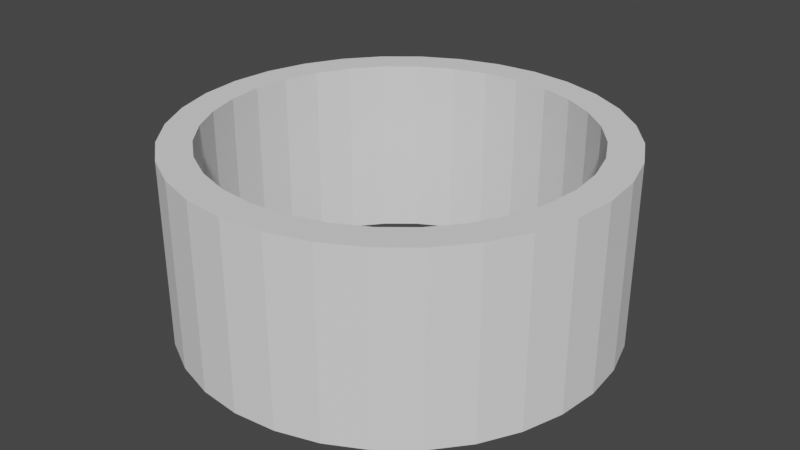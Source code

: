 # Source: CicleCollider.blend  (saved by Blender 2.80.75; exported with 4.5.12 LTS)
import bpy
from mathutils import Matrix  # noqa: F401  (used for matrix-valued properties, if any)

bpy.ops.wm.read_factory_settings(use_empty=True)
scene = bpy.context.scene
scene.name = 'Scene'

# ---- collections
col_collection = bpy.data.collections.new('Collection'); scene.collection.children.link(col_collection)

# ---- world
world_world = bpy.data.worlds.new('World'); scene.world = world_world
world_world.use_nodes = True; world_world.node_tree.nodes.clear()
_N = world_world.node_tree.nodes; _L = world_world.node_tree.links
n0 = _N.new('ShaderNodeOutputWorld'); n0.name = 'World Output'; n0.location = (300, 300)
n1 = _N.new('ShaderNodeBackground'); n1.name = 'Background'; n1.location = (10, 300)
n1.inputs[0].default_value = (0.05088, 0.05088, 0.05088, 1.0)
_L.new(n1.outputs[0], n0.inputs[0])
n0.is_active_output = True
world_world.color = (0.05088, 0.05088, 0.05088)
world_world.use_sun_shadow = False
world_world.sun_shadow_jitter_overblur = 0.0

# ---- meshes
me_circle = bpy.data.meshes.new('Circle')
me_circle.from_pydata([(-0.1951, 0.9808, 0.0), (0.0, 1.0, 0.0), (-0.2294, 1.153, 0.0), (2.088e-08, 1.176, 0.0), (-0.1951, 0.9808, -1.0), (0.0, 1.0, -1.0), (-0.2294, 1.153, -1.0), (2.088e-08, 1.176, -1.0)], [], [(0, 1, 3, 2), (4, 6, 7, 5), (2, 6, 4, 0), (3, 7, 6, 2), (1, 5, 7, 3), (0, 1, 5, 4)])
_uv = me_circle.uv_layers.new(name='UVMap')
_uv.uv.foreach_set('vector', [0.0, 0.0, 0.0, 0.0, 0.0, 0.0, 0.0, 0.0, 0.0, 0.0, 0.0, 0.0, 0.0, 0.0, 0.0, 0.0, 0.0, 0.0, 0.0, 0.0, 0.0, 0.0, 0.0, 0.0, 0.0, 0.0, 0.0, 0.0, 0.0, 0.0, 0.0, 0.0, 0.0, 0.0, 0.0, 0.0, 0.0, 0.0, 0.0, 0.0, 0.0, 0.0, 0.0, 0.0, 0.0, 0.0, 0.0, 0.0])
me_circle.use_remesh_preserve_volume = False
me_circle.use_remesh_preserve_attributes = False
me_circle.use_mirror_vertex_groups = False
me_circle.update()
me_circle_001 = bpy.data.meshes.new('Circle.001')
me_circle_001.from_pydata([(0.0, 1.0, 0.0), (0.1951, 0.9808, 0.0), (2.088e-08, 1.176, 0.0), (0.2294, 1.153, 0.0), (0.0, 1.0, -1.0), (0.1951, 0.9808, -1.0), (2.088e-08, 1.176, -1.0), (0.2294, 1.153, -1.0)], [], [(0, 1, 3, 2), (4, 6, 7, 5), (2, 6, 4, 0), (0, 1, 5, 4), (1, 5, 7, 3), (3, 7, 6, 2)])
_uv = me_circle_001.uv_layers.new(name='UVMap')
_uv.uv.foreach_set('vector', [0.0, 0.0, 0.0, 0.0, 0.0, 0.0, 0.0, 0.0, 0.0, 0.0, 0.0, 0.0, 0.0, 0.0, 0.0, 0.0, 0.0, 0.0, 0.0, 0.0, 0.0, 0.0, 0.0, 0.0, 0.0, 0.0, 0.0, 0.0, 0.0, 0.0, 0.0, 0.0, 0.0, 0.0, 0.0, 0.0, 0.0, 0.0, 0.0, 0.0, 0.0, 0.0, 0.0, 0.0, 0.0, 0.0, 0.0, 0.0])
me_circle_001.use_remesh_preserve_volume = False
me_circle_001.use_remesh_preserve_attributes = False
me_circle_001.use_mirror_vertex_groups = False
me_circle_001.update()
me_circle_002 = bpy.data.meshes.new('Circle.002')
me_circle_002.from_pydata([(-0.1951, 0.9808, 0.0), (-0.2294, 1.153, 0.0), (-0.3827, 0.9239, 0.0), (-0.45, 1.086, 0.0), (-0.1951, 0.9808, -1.0), (-0.2294, 1.153, -1.0), (-0.3827, 0.9239, -1.0), (-0.45, 1.086, -1.0)], [], [(2, 0, 1, 3), (6, 7, 5, 4), (3, 7, 6, 2), (2, 0, 4, 6), (0, 4, 5, 1), (1, 5, 7, 3)])
_uv = me_circle_002.uv_layers.new(name='UVMap')
_uv.uv.foreach_set('vector', [0.0, 0.0, 0.0, 0.0, 0.0, 0.0, 0.0, 0.0, 0.0, 0.0, 0.0, 0.0, 0.0, 0.0, 0.0, 0.0, 0.0, 0.0, 0.0, 0.0, 0.0, 0.0, 0.0, 0.0, 0.0, 0.0, 0.0, 0.0, 0.0, 0.0, 0.0, 0.0, 0.0, 0.0, 0.0, 0.0, 0.0, 0.0, 0.0, 0.0, 0.0, 0.0, 0.0, 0.0, 0.0, 0.0, 0.0, 0.0])
me_circle_002.use_remesh_preserve_volume = False
me_circle_002.use_remesh_preserve_attributes = False
me_circle_002.use_mirror_vertex_groups = False
me_circle_002.update()
me_circle_003 = bpy.data.meshes.new('Circle.003')
me_circle_003.from_pydata([(-0.3827, 0.9239, 0.0), (-0.45, 1.086, 0.0), (-0.5556, 0.8315, 0.0), (-0.6533, 0.9777, 0.0), (-0.3827, 0.9239, -1.0), (-0.45, 1.086, -1.0), (-0.5556, 0.8315, -1.0), (-0.6533, 0.9777, -1.0)], [], [(2, 0, 1, 3), (6, 7, 5, 4), (0, 4, 5, 1), (1, 5, 7, 3), (3, 7, 6, 2), (2, 0, 4, 6)])
_uv = me_circle_003.uv_layers.new(name='UVMap')
_uv.uv.foreach_set('vector', [0.0, 0.0, 0.0, 0.0, 0.0, 0.0, 0.0, 0.0, 0.0, 0.0, 0.0, 0.0, 0.0, 0.0, 0.0, 0.0, 0.0, 0.0, 0.0, 0.0, 0.0, 0.0, 0.0, 0.0, 0.0, 0.0, 0.0, 0.0, 0.0, 0.0, 0.0, 0.0, 0.0, 0.0, 0.0, 0.0, 0.0, 0.0, 0.0, 0.0, 0.0, 0.0, 0.0, 0.0, 0.0, 0.0, 0.0, 0.0])
me_circle_003.use_remesh_preserve_volume = False
me_circle_003.use_remesh_preserve_attributes = False
me_circle_003.use_mirror_vertex_groups = False
me_circle_003.update()
me_circle_004 = bpy.data.meshes.new('Circle.004')
me_circle_004.from_pydata([(-0.5556, 0.8315, 0.0), (-0.6533, 0.9777, 0.0), (-0.7071, 0.7071, 0.0), (-0.8315, 0.8315, 0.0), (-0.5556, 0.8315, -1.0), (-0.6533, 0.9777, -1.0), (-0.7071, 0.7071, -1.0), (-0.8315, 0.8315, -1.0)], [], [(2, 0, 1, 3), (6, 7, 5, 4), (0, 4, 5, 1), (1, 5, 7, 3), (3, 7, 6, 2), (2, 0, 4, 6)])
_uv = me_circle_004.uv_layers.new(name='UVMap')
_uv.uv.foreach_set('vector', [0.0, 0.0, 0.0, 0.0, 0.0, 0.0, 0.0, 0.0, 0.0, 0.0, 0.0, 0.0, 0.0, 0.0, 0.0, 0.0, 0.0, 0.0, 0.0, 0.0, 0.0, 0.0, 0.0, 0.0, 0.0, 0.0, 0.0, 0.0, 0.0, 0.0, 0.0, 0.0, 0.0, 0.0, 0.0, 0.0, 0.0, 0.0, 0.0, 0.0, 0.0, 0.0, 0.0, 0.0, 0.0, 0.0, 0.0, 0.0])
me_circle_004.use_remesh_preserve_volume = False
me_circle_004.use_remesh_preserve_attributes = False
me_circle_004.use_mirror_vertex_groups = False
me_circle_004.update()
me_circle_005 = bpy.data.meshes.new('Circle.005')
me_circle_005.from_pydata([(-0.7071, 0.7071, 0.0), (-0.8315, 0.8315, 0.0), (-0.8315, 0.5556, 0.0), (-0.9777, 0.6533, 0.0), (-0.7071, 0.7071, -1.0), (-0.8315, 0.8315, -1.0), (-0.8315, 0.5556, -1.0), (-0.9777, 0.6533, -1.0)], [], [(2, 0, 1, 3), (6, 7, 5, 4), (0, 4, 5, 1), (1, 5, 7, 3), (3, 7, 6, 2), (2, 0, 4, 6)])
_uv = me_circle_005.uv_layers.new(name='UVMap')
_uv.uv.foreach_set('vector', [0.0, 0.0, 0.0, 0.0, 0.0, 0.0, 0.0, 0.0, 0.0, 0.0, 0.0, 0.0, 0.0, 0.0, 0.0, 0.0, 0.0, 0.0, 0.0, 0.0, 0.0, 0.0, 0.0, 0.0, 0.0, 0.0, 0.0, 0.0, 0.0, 0.0, 0.0, 0.0, 0.0, 0.0, 0.0, 0.0, 0.0, 0.0, 0.0, 0.0, 0.0, 0.0, 0.0, 0.0, 0.0, 0.0, 0.0, 0.0])
me_circle_005.use_remesh_preserve_volume = False
me_circle_005.use_remesh_preserve_attributes = False
me_circle_005.use_mirror_vertex_groups = False
me_circle_005.update()
me_circle_006 = bpy.data.meshes.new('Circle.006')
me_circle_006.from_pydata([(-0.8315, 0.5556, 0.0), (-0.9777, 0.6533, 0.0), (-0.9239, 0.3827, 0.0), (-1.086, 0.45, 0.0), (-0.8315, 0.5556, -1.0), (-0.9777, 0.6533, -1.0), (-0.9239, 0.3827, -1.0), (-1.086, 0.45, -1.0)], [], [(2, 0, 1, 3), (6, 7, 5, 4), (0, 4, 5, 1), (1, 5, 7, 3), (3, 7, 6, 2), (2, 0, 4, 6)])
_uv = me_circle_006.uv_layers.new(name='UVMap')
_uv.uv.foreach_set('vector', [0.0, 0.0, 0.0, 0.0, 0.0, 0.0, 0.0, 0.0, 0.0, 0.0, 0.0, 0.0, 0.0, 0.0, 0.0, 0.0, 0.0, 0.0, 0.0, 0.0, 0.0, 0.0, 0.0, 0.0, 0.0, 0.0, 0.0, 0.0, 0.0, 0.0, 0.0, 0.0, 0.0, 0.0, 0.0, 0.0, 0.0, 0.0, 0.0, 0.0, 0.0, 0.0, 0.0, 0.0, 0.0, 0.0, 0.0, 0.0])
me_circle_006.use_remesh_preserve_volume = False
me_circle_006.use_remesh_preserve_attributes = False
me_circle_006.use_mirror_vertex_groups = False
me_circle_006.update()
me_circle_007 = bpy.data.meshes.new('Circle.007')
me_circle_007.from_pydata([(-0.9239, 0.3827, 0.0), (-1.086, 0.45, 0.0), (-0.9808, 0.1951, 0.0), (-1.153, 0.2294, 0.0), (-0.9239, 0.3827, -1.0), (-1.086, 0.45, -1.0), (-0.9808, 0.1951, -1.0), (-1.153, 0.2294, -1.0)], [], [(2, 0, 1, 3), (6, 7, 5, 4), (3, 7, 6, 2), (1, 5, 7, 3), (0, 4, 5, 1), (2, 0, 4, 6)])
_uv = me_circle_007.uv_layers.new(name='UVMap')
_uv.uv.foreach_set('vector', [0.0, 0.0, 0.0, 0.0, 0.0, 0.0, 0.0, 0.0, 0.0, 0.0, 0.0, 0.0, 0.0, 0.0, 0.0, 0.0, 0.0, 0.0, 0.0, 0.0, 0.0, 0.0, 0.0, 0.0, 0.0, 0.0, 0.0, 0.0, 0.0, 0.0, 0.0, 0.0, 0.0, 0.0, 0.0, 0.0, 0.0, 0.0, 0.0, 0.0, 0.0, 0.0, 0.0, 0.0, 0.0, 0.0, 0.0, 0.0])
me_circle_007.use_remesh_preserve_volume = False
me_circle_007.use_remesh_preserve_attributes = False
me_circle_007.use_mirror_vertex_groups = False
me_circle_007.update()
me_circle_008 = bpy.data.meshes.new('Circle.008')
me_circle_008.from_pydata([(-0.9808, 0.1951, 0.0), (-1.153, 0.2294, 0.0), (-1.0, 7.55e-08, 0.0), (-1.176, 3.866e-08, 0.0), (-0.9808, 0.1951, -1.0), (-1.153, 0.2294, -1.0), (-1.0, 7.55e-08, -1.0), (-1.176, 3.866e-08, -1.0)], [], [(2, 0, 1, 3), (6, 7, 5, 4), (3, 7, 6, 2), (1, 5, 7, 3), (0, 4, 5, 1), (2, 0, 4, 6)])
_uv = me_circle_008.uv_layers.new(name='UVMap')
_uv.uv.foreach_set('vector', [0.0, 0.0, 0.0, 0.0, 0.0, 0.0, 0.0, 0.0, 0.0, 0.0, 0.0, 0.0, 0.0, 0.0, 0.0, 0.0, 0.0, 0.0, 0.0, 0.0, 0.0, 0.0, 0.0, 0.0, 0.0, 0.0, 0.0, 0.0, 0.0, 0.0, 0.0, 0.0, 0.0, 0.0, 0.0, 0.0, 0.0, 0.0, 0.0, 0.0, 0.0, 0.0, 0.0, 0.0, 0.0, 0.0, 0.0, 0.0])
me_circle_008.use_remesh_preserve_volume = False
me_circle_008.use_remesh_preserve_attributes = False
me_circle_008.use_mirror_vertex_groups = False
me_circle_008.update()
me_circle_009 = bpy.data.meshes.new('Circle.009')
me_circle_009.from_pydata([(-1.0, 7.55e-08, 0.0), (-1.176, 3.866e-08, 0.0), (-0.9808, -0.1951, 0.0), (-1.153, -0.2294, 0.0), (-1.0, 7.55e-08, -1.0), (-1.176, 3.866e-08, -1.0), (-0.9808, -0.1951, -1.0), (-1.153, -0.2294, -1.0)], [], [(2, 0, 1, 3), (6, 7, 5, 4), (3, 7, 6, 2), (2, 0, 4, 6), (0, 4, 5, 1), (1, 5, 7, 3)])
_uv = me_circle_009.uv_layers.new(name='UVMap')
_uv.uv.foreach_set('vector', [0.0, 0.0, 0.0, 0.0, 0.0, 0.0, 0.0, 0.0, 0.0, 0.0, 0.0, 0.0, 0.0, 0.0, 0.0, 0.0, 0.0, 0.0, 0.0, 0.0, 0.0, 0.0, 0.0, 0.0, 0.0, 0.0, 0.0, 0.0, 0.0, 0.0, 0.0, 0.0, 0.0, 0.0, 0.0, 0.0, 0.0, 0.0, 0.0, 0.0, 0.0, 0.0, 0.0, 0.0, 0.0, 0.0, 0.0, 0.0])
me_circle_009.use_remesh_preserve_volume = False
me_circle_009.use_remesh_preserve_attributes = False
me_circle_009.use_mirror_vertex_groups = False
me_circle_009.update()
me_circle_010 = bpy.data.meshes.new('Circle.010')
me_circle_010.from_pydata([(-0.9808, -0.1951, 0.0), (-1.153, -0.2294, 0.0), (-0.9239, -0.3827, 0.0), (-1.086, -0.45, 0.0), (-0.9808, -0.1951, -1.0), (-1.153, -0.2294, -1.0), (-0.9239, -0.3827, -1.0), (-1.086, -0.45, -1.0)], [], [(2, 0, 1, 3), (6, 7, 5, 4), (3, 7, 6, 2), (2, 0, 4, 6), (0, 4, 5, 1), (1, 5, 7, 3)])
_uv = me_circle_010.uv_layers.new(name='UVMap')
_uv.uv.foreach_set('vector', [0.0, 0.0, 0.0, 0.0, 0.0, 0.0, 0.0, 0.0, 0.0, 0.0, 0.0, 0.0, 0.0, 0.0, 0.0, 0.0, 0.0, 0.0, 0.0, 0.0, 0.0, 0.0, 0.0, 0.0, 0.0, 0.0, 0.0, 0.0, 0.0, 0.0, 0.0, 0.0, 0.0, 0.0, 0.0, 0.0, 0.0, 0.0, 0.0, 0.0, 0.0, 0.0, 0.0, 0.0, 0.0, 0.0, 0.0, 0.0])
me_circle_010.use_remesh_preserve_volume = False
me_circle_010.use_remesh_preserve_attributes = False
me_circle_010.use_mirror_vertex_groups = False
me_circle_010.update()
me_circle_011 = bpy.data.meshes.new('Circle.011')
me_circle_011.from_pydata([(-0.9239, -0.3827, 0.0), (-1.086, -0.45, 0.0), (-0.8315, -0.5556, 0.0), (-0.9777, -0.6533, 0.0), (-0.9239, -0.3827, -1.0), (-1.086, -0.45, -1.0), (-0.8315, -0.5556, -1.0), (-0.9777, -0.6533, -1.0)], [], [(2, 0, 1, 3), (6, 7, 5, 4), (0, 4, 5, 1), (1, 5, 7, 3), (3, 7, 6, 2), (2, 0, 4, 6)])
_uv = me_circle_011.uv_layers.new(name='UVMap')
_uv.uv.foreach_set('vector', [0.0, 0.0, 0.0, 0.0, 0.0, 0.0, 0.0, 0.0, 0.0, 0.0, 0.0, 0.0, 0.0, 0.0, 0.0, 0.0, 0.0, 0.0, 0.0, 0.0, 0.0, 0.0, 0.0, 0.0, 0.0, 0.0, 0.0, 0.0, 0.0, 0.0, 0.0, 0.0, 0.0, 0.0, 0.0, 0.0, 0.0, 0.0, 0.0, 0.0, 0.0, 0.0, 0.0, 0.0, 0.0, 0.0, 0.0, 0.0])
me_circle_011.use_remesh_preserve_volume = False
me_circle_011.use_remesh_preserve_attributes = False
me_circle_011.use_mirror_vertex_groups = False
me_circle_011.update()
me_circle_012 = bpy.data.meshes.new('Circle.012')
me_circle_012.from_pydata([(-0.8315, -0.5556, 0.0), (-0.9777, -0.6533, 0.0), (-0.7071, -0.7071, 0.0), (-0.8315, -0.8315, 0.0), (-0.8315, -0.5556, -1.0), (-0.9777, -0.6533, -1.0), (-0.7071, -0.7071, -1.0), (-0.8315, -0.8315, -1.0)], [], [(2, 0, 1, 3), (6, 7, 5, 4), (0, 4, 5, 1), (1, 5, 7, 3), (3, 7, 6, 2), (2, 0, 4, 6)])
_uv = me_circle_012.uv_layers.new(name='UVMap')
_uv.uv.foreach_set('vector', [0.0, 0.0, 0.0, 0.0, 0.0, 0.0, 0.0, 0.0, 0.0, 0.0, 0.0, 0.0, 0.0, 0.0, 0.0, 0.0, 0.0, 0.0, 0.0, 0.0, 0.0, 0.0, 0.0, 0.0, 0.0, 0.0, 0.0, 0.0, 0.0, 0.0, 0.0, 0.0, 0.0, 0.0, 0.0, 0.0, 0.0, 0.0, 0.0, 0.0, 0.0, 0.0, 0.0, 0.0, 0.0, 0.0, 0.0, 0.0])
me_circle_012.use_remesh_preserve_volume = False
me_circle_012.use_remesh_preserve_attributes = False
me_circle_012.use_mirror_vertex_groups = False
me_circle_012.update()
me_circle_013 = bpy.data.meshes.new('Circle.013')
me_circle_013.from_pydata([(-0.7071, -0.7071, 0.0), (-0.8315, -0.8315, 0.0), (-0.5556, -0.8315, 0.0), (-0.6533, -0.9777, 0.0), (-0.7071, -0.7071, -1.0), (-0.8315, -0.8315, -1.0), (-0.5556, -0.8315, -1.0), (-0.6533, -0.9777, -1.0)], [], [(2, 0, 1, 3), (6, 7, 5, 4), (3, 7, 6, 2), (2, 0, 4, 6), (0, 4, 5, 1), (1, 5, 7, 3)])
_uv = me_circle_013.uv_layers.new(name='UVMap')
_uv.uv.foreach_set('vector', [0.0, 0.0, 0.0, 0.0, 0.0, 0.0, 0.0, 0.0, 0.0, 0.0, 0.0, 0.0, 0.0, 0.0, 0.0, 0.0, 0.0, 0.0, 0.0, 0.0, 0.0, 0.0, 0.0, 0.0, 0.0, 0.0, 0.0, 0.0, 0.0, 0.0, 0.0, 0.0, 0.0, 0.0, 0.0, 0.0, 0.0, 0.0, 0.0, 0.0, 0.0, 0.0, 0.0, 0.0, 0.0, 0.0, 0.0, 0.0])
me_circle_013.use_remesh_preserve_volume = False
me_circle_013.use_remesh_preserve_attributes = False
me_circle_013.use_mirror_vertex_groups = False
me_circle_013.update()
me_circle_014 = bpy.data.meshes.new('Circle.014')
me_circle_014.from_pydata([(-0.5556, -0.8315, 0.0), (-0.6533, -0.9777, 0.0), (-0.3827, -0.9239, 0.0), (-0.45, -1.086, 0.0), (-0.5556, -0.8315, -1.0), (-0.6533, -0.9777, -1.0), (-0.3827, -0.9239, -1.0), (-0.45, -1.086, -1.0)], [], [(2, 0, 1, 3), (6, 7, 5, 4), (3, 7, 6, 2), (2, 0, 4, 6), (0, 4, 5, 1), (1, 5, 7, 3)])
_uv = me_circle_014.uv_layers.new(name='UVMap')
_uv.uv.foreach_set('vector', [0.0, 0.0, 0.0, 0.0, 0.0, 0.0, 0.0, 0.0, 0.0, 0.0, 0.0, 0.0, 0.0, 0.0, 0.0, 0.0, 0.0, 0.0, 0.0, 0.0, 0.0, 0.0, 0.0, 0.0, 0.0, 0.0, 0.0, 0.0, 0.0, 0.0, 0.0, 0.0, 0.0, 0.0, 0.0, 0.0, 0.0, 0.0, 0.0, 0.0, 0.0, 0.0, 0.0, 0.0, 0.0, 0.0, 0.0, 0.0])
me_circle_014.use_remesh_preserve_volume = False
me_circle_014.use_remesh_preserve_attributes = False
me_circle_014.use_mirror_vertex_groups = False
me_circle_014.update()
me_circle_015 = bpy.data.meshes.new('Circle.015')
me_circle_015.from_pydata([(-0.3827, -0.9239, 0.0), (-0.45, -1.086, 0.0), (-0.1951, -0.9808, 0.0), (-0.2294, -1.153, 0.0), (-0.3827, -0.9239, -1.0), (-0.45, -1.086, -1.0), (-0.1951, -0.9808, -1.0), (-0.2294, -1.153, -1.0)], [], [(2, 0, 1, 3), (6, 7, 5, 4), (0, 4, 5, 1), (1, 5, 7, 3), (3, 7, 6, 2), (2, 0, 4, 6)])
_uv = me_circle_015.uv_layers.new(name='UVMap')
_uv.uv.foreach_set('vector', [0.0, 0.0, 0.0, 0.0, 0.0, 0.0, 0.0, 0.0, 0.0, 0.0, 0.0, 0.0, 0.0, 0.0, 0.0, 0.0, 0.0, 0.0, 0.0, 0.0, 0.0, 0.0, 0.0, 0.0, 0.0, 0.0, 0.0, 0.0, 0.0, 0.0, 0.0, 0.0, 0.0, 0.0, 0.0, 0.0, 0.0, 0.0, 0.0, 0.0, 0.0, 0.0, 0.0, 0.0, 0.0, 0.0, 0.0, 0.0])
me_circle_015.use_remesh_preserve_volume = False
me_circle_015.use_remesh_preserve_attributes = False
me_circle_015.use_mirror_vertex_groups = False
me_circle_015.update()
me_circle_016 = bpy.data.meshes.new('Circle.016')
me_circle_016.from_pydata([(-0.1951, -0.9808, 0.0), (-0.2294, -1.153, 0.0), (3.258e-07, -1.0, 0.0), (4.04e-07, -1.176, 0.0), (-0.1951, -0.9808, -1.0), (-0.2294, -1.153, -1.0), (3.258e-07, -1.0, -1.0), (4.04e-07, -1.176, -1.0)], [], [(2, 0, 1, 3), (6, 7, 5, 4), (2, 0, 4, 6), (0, 4, 5, 1), (1, 5, 7, 3), (3, 7, 6, 2)])
_uv = me_circle_016.uv_layers.new(name='UVMap')
_uv.uv.foreach_set('vector', [0.0, 0.0, 0.0, 0.0, 0.0, 0.0, 0.0, 0.0, 0.0, 0.0, 0.0, 0.0, 0.0, 0.0, 0.0, 0.0, 0.0, 0.0, 0.0, 0.0, 0.0, 0.0, 0.0, 0.0, 0.0, 0.0, 0.0, 0.0, 0.0, 0.0, 0.0, 0.0, 0.0, 0.0, 0.0, 0.0, 0.0, 0.0, 0.0, 0.0, 0.0, 0.0, 0.0, 0.0, 0.0, 0.0, 0.0, 0.0])
me_circle_016.use_remesh_preserve_volume = False
me_circle_016.use_remesh_preserve_attributes = False
me_circle_016.use_mirror_vertex_groups = False
me_circle_016.update()
me_circle_017 = bpy.data.meshes.new('Circle.017')
me_circle_017.from_pydata([(3.258e-07, -1.0, 0.0), (4.04e-07, -1.176, 0.0), (0.1951, -0.9808, 0.0), (0.2294, -1.153, 0.0), (3.258e-07, -1.0, -1.0), (4.04e-07, -1.176, -1.0), (0.1951, -0.9808, -1.0), (0.2294, -1.153, -1.0)], [], [(2, 0, 1, 3), (6, 7, 5, 4), (3, 7, 6, 2), (2, 0, 4, 6), (0, 4, 5, 1), (1, 5, 7, 3)])
_uv = me_circle_017.uv_layers.new(name='UVMap')
_uv.uv.foreach_set('vector', [0.0, 0.0, 0.0, 0.0, 0.0, 0.0, 0.0, 0.0, 0.0, 0.0, 0.0, 0.0, 0.0, 0.0, 0.0, 0.0, 0.0, 0.0, 0.0, 0.0, 0.0, 0.0, 0.0, 0.0, 0.0, 0.0, 0.0, 0.0, 0.0, 0.0, 0.0, 0.0, 0.0, 0.0, 0.0, 0.0, 0.0, 0.0, 0.0, 0.0, 0.0, 0.0, 0.0, 0.0, 0.0, 0.0, 0.0, 0.0])
me_circle_017.use_remesh_preserve_volume = False
me_circle_017.use_remesh_preserve_attributes = False
me_circle_017.use_mirror_vertex_groups = False
me_circle_017.update()
me_circle_018 = bpy.data.meshes.new('Circle.018')
me_circle_018.from_pydata([(0.1951, -0.9808, 0.0), (0.2294, -1.153, 0.0), (0.3827, -0.9239, 0.0), (0.45, -1.086, 0.0), (0.1951, -0.9808, -1.0), (0.2294, -1.153, -1.0), (0.3827, -0.9239, -1.0), (0.45, -1.086, -1.0)], [], [(2, 0, 1, 3), (6, 7, 5, 4), (1, 5, 7, 3), (3, 7, 6, 2), (2, 0, 4, 6), (0, 4, 5, 1)])
_uv = me_circle_018.uv_layers.new(name='UVMap')
_uv.uv.foreach_set('vector', [0.0, 0.0, 0.0, 0.0, 0.0, 0.0, 0.0, 0.0, 0.0, 0.0, 0.0, 0.0, 0.0, 0.0, 0.0, 0.0, 0.0, 0.0, 0.0, 0.0, 0.0, 0.0, 0.0, 0.0, 0.0, 0.0, 0.0, 0.0, 0.0, 0.0, 0.0, 0.0, 0.0, 0.0, 0.0, 0.0, 0.0, 0.0, 0.0, 0.0, 0.0, 0.0, 0.0, 0.0, 0.0, 0.0, 0.0, 0.0])
me_circle_018.use_remesh_preserve_volume = False
me_circle_018.use_remesh_preserve_attributes = False
me_circle_018.use_mirror_vertex_groups = False
me_circle_018.update()
me_circle_019 = bpy.data.meshes.new('Circle.019')
me_circle_019.from_pydata([(0.3827, -0.9239, 0.0), (0.45, -1.086, 0.0), (0.5556, -0.8315, 0.0), (0.6533, -0.9777, 0.0), (0.3827, -0.9239, -1.0), (0.45, -1.086, -1.0), (0.5556, -0.8315, -1.0), (0.6533, -0.9777, -1.0)], [], [(2, 0, 1, 3), (6, 7, 5, 4), (0, 4, 5, 1), (1, 5, 7, 3), (3, 7, 6, 2), (2, 0, 4, 6)])
_uv = me_circle_019.uv_layers.new(name='UVMap')
_uv.uv.foreach_set('vector', [0.0, 0.0, 0.0, 0.0, 0.0, 0.0, 0.0, 0.0, 0.0, 0.0, 0.0, 0.0, 0.0, 0.0, 0.0, 0.0, 0.0, 0.0, 0.0, 0.0, 0.0, 0.0, 0.0, 0.0, 0.0, 0.0, 0.0, 0.0, 0.0, 0.0, 0.0, 0.0, 0.0, 0.0, 0.0, 0.0, 0.0, 0.0, 0.0, 0.0, 0.0, 0.0, 0.0, 0.0, 0.0, 0.0, 0.0, 0.0])
me_circle_019.use_remesh_preserve_volume = False
me_circle_019.use_remesh_preserve_attributes = False
me_circle_019.use_mirror_vertex_groups = False
me_circle_019.update()
me_circle_020 = bpy.data.meshes.new('Circle.020')
me_circle_020.from_pydata([(0.5556, -0.8315, 0.0), (0.6533, -0.9777, 0.0), (0.7071, -0.7071, 0.0), (0.8315, -0.8315, 0.0), (0.5556, -0.8315, -1.0), (0.6533, -0.9777, -1.0), (0.7071, -0.7071, -1.0), (0.8315, -0.8315, -1.0)], [], [(2, 0, 1, 3), (6, 7, 5, 4), (2, 0, 4, 6), (3, 7, 6, 2), (1, 5, 7, 3), (0, 4, 5, 1)])
_uv = me_circle_020.uv_layers.new(name='UVMap')
_uv.uv.foreach_set('vector', [0.0, 0.0, 0.0, 0.0, 0.0, 0.0, 0.0, 0.0, 0.0, 0.0, 0.0, 0.0, 0.0, 0.0, 0.0, 0.0, 0.0, 0.0, 0.0, 0.0, 0.0, 0.0, 0.0, 0.0, 0.0, 0.0, 0.0, 0.0, 0.0, 0.0, 0.0, 0.0, 0.0, 0.0, 0.0, 0.0, 0.0, 0.0, 0.0, 0.0, 0.0, 0.0, 0.0, 0.0, 0.0, 0.0, 0.0, 0.0])
me_circle_020.use_remesh_preserve_volume = False
me_circle_020.use_remesh_preserve_attributes = False
me_circle_020.use_mirror_vertex_groups = False
me_circle_020.update()
me_circle_021 = bpy.data.meshes.new('Circle.021')
me_circle_021.from_pydata([(0.7071, -0.7071, 0.0), (0.8315, -0.8315, 0.0), (0.8315, -0.5556, 0.0), (0.9777, -0.6533, 0.0), (0.7071, -0.7071, -1.0), (0.8315, -0.8315, -1.0), (0.8315, -0.5556, -1.0), (0.9777, -0.6533, -1.0)], [], [(2, 0, 1, 3), (6, 7, 5, 4), (2, 0, 4, 6), (3, 7, 6, 2), (1, 5, 7, 3), (0, 4, 5, 1)])
_uv = me_circle_021.uv_layers.new(name='UVMap')
_uv.uv.foreach_set('vector', [0.0, 0.0, 0.0, 0.0, 0.0, 0.0, 0.0, 0.0, 0.0, 0.0, 0.0, 0.0, 0.0, 0.0, 0.0, 0.0, 0.0, 0.0, 0.0, 0.0, 0.0, 0.0, 0.0, 0.0, 0.0, 0.0, 0.0, 0.0, 0.0, 0.0, 0.0, 0.0, 0.0, 0.0, 0.0, 0.0, 0.0, 0.0, 0.0, 0.0, 0.0, 0.0, 0.0, 0.0, 0.0, 0.0, 0.0, 0.0])
me_circle_021.use_remesh_preserve_volume = False
me_circle_021.use_remesh_preserve_attributes = False
me_circle_021.use_mirror_vertex_groups = False
me_circle_021.update()
me_circle_022 = bpy.data.meshes.new('Circle.022')
me_circle_022.from_pydata([(0.8315, -0.5556, 0.0), (0.9777, -0.6533, 0.0), (0.9239, -0.3827, 0.0), (1.086, -0.45, 0.0), (0.8315, -0.5556, -1.0), (0.9777, -0.6533, -1.0), (0.9239, -0.3827, -1.0), (1.086, -0.45, -1.0)], [], [(2, 0, 1, 3), (6, 7, 5, 4), (3, 7, 6, 2), (2, 0, 4, 6), (0, 4, 5, 1), (1, 5, 7, 3)])
_uv = me_circle_022.uv_layers.new(name='UVMap')
_uv.uv.foreach_set('vector', [0.0, 0.0, 0.0, 0.0, 0.0, 0.0, 0.0, 0.0, 0.0, 0.0, 0.0, 0.0, 0.0, 0.0, 0.0, 0.0, 0.0, 0.0, 0.0, 0.0, 0.0, 0.0, 0.0, 0.0, 0.0, 0.0, 0.0, 0.0, 0.0, 0.0, 0.0, 0.0, 0.0, 0.0, 0.0, 0.0, 0.0, 0.0, 0.0, 0.0, 0.0, 0.0, 0.0, 0.0, 0.0, 0.0, 0.0, 0.0])
me_circle_022.use_remesh_preserve_volume = False
me_circle_022.use_remesh_preserve_attributes = False
me_circle_022.use_mirror_vertex_groups = False
me_circle_022.update()
me_circle_023 = bpy.data.meshes.new('Circle.023')
me_circle_023.from_pydata([(0.9239, -0.3827, 0.0), (1.086, -0.45, 0.0), (0.9808, -0.1951, 0.0), (1.153, -0.2294, 0.0), (0.9239, -0.3827, -1.0), (1.086, -0.45, -1.0), (0.9808, -0.1951, -1.0), (1.153, -0.2294, -1.0)], [], [(2, 0, 1, 3), (6, 7, 5, 4), (1, 5, 7, 3), (3, 7, 6, 2), (2, 0, 4, 6), (0, 4, 5, 1)])
_uv = me_circle_023.uv_layers.new(name='UVMap')
_uv.uv.foreach_set('vector', [0.0, 0.0, 0.0, 0.0, 0.0, 0.0, 0.0, 0.0, 0.0, 0.0, 0.0, 0.0, 0.0, 0.0, 0.0, 0.0, 0.0, 0.0, 0.0, 0.0, 0.0, 0.0, 0.0, 0.0, 0.0, 0.0, 0.0, 0.0, 0.0, 0.0, 0.0, 0.0, 0.0, 0.0, 0.0, 0.0, 0.0, 0.0, 0.0, 0.0, 0.0, 0.0, 0.0, 0.0, 0.0, 0.0, 0.0, 0.0])
me_circle_023.use_remesh_preserve_volume = False
me_circle_023.use_remesh_preserve_attributes = False
me_circle_023.use_mirror_vertex_groups = False
me_circle_023.update()
me_circle_024 = bpy.data.meshes.new('Circle.024')
me_circle_024.from_pydata([(0.9808, -0.1951, 0.0), (1.153, -0.2294, 0.0), (1.0, 9.656e-07, 0.0), (1.176, 1.085e-06, 0.0), (0.9808, -0.1951, -1.0), (1.153, -0.2294, -1.0), (1.0, 9.656e-07, -1.0), (1.176, 1.085e-06, -1.0)], [], [(2, 0, 1, 3), (6, 7, 5, 4), (0, 4, 5, 1), (1, 5, 7, 3), (3, 7, 6, 2), (2, 0, 4, 6)])
_uv = me_circle_024.uv_layers.new(name='UVMap')
_uv.uv.foreach_set('vector', [0.0, 0.0, 0.0, 0.0, 0.0, 0.0, 0.0, 0.0, 0.0, 0.0, 0.0, 0.0, 0.0, 0.0, 0.0, 0.0, 0.0, 0.0, 0.0, 0.0, 0.0, 0.0, 0.0, 0.0, 0.0, 0.0, 0.0, 0.0, 0.0, 0.0, 0.0, 0.0, 0.0, 0.0, 0.0, 0.0, 0.0, 0.0, 0.0, 0.0, 0.0, 0.0, 0.0, 0.0, 0.0, 0.0, 0.0, 0.0])
me_circle_024.use_remesh_preserve_volume = False
me_circle_024.use_remesh_preserve_attributes = False
me_circle_024.use_mirror_vertex_groups = False
me_circle_024.update()
me_circle_025 = bpy.data.meshes.new('Circle.025')
me_circle_025.from_pydata([(1.0, 9.656e-07, 0.0), (1.176, 1.085e-06, 0.0), (0.9808, 0.1951, 0.0), (1.153, 0.2294, 0.0), (1.0, 9.656e-07, -1.0), (1.176, 1.085e-06, -1.0), (0.9808, 0.1951, -1.0), (1.153, 0.2294, -1.0)], [], [(2, 0, 1, 3), (6, 7, 5, 4), (3, 7, 6, 2), (2, 0, 4, 6), (0, 4, 5, 1), (1, 5, 7, 3)])
_uv = me_circle_025.uv_layers.new(name='UVMap')
_uv.uv.foreach_set('vector', [0.0, 0.0, 0.0, 0.0, 0.0, 0.0, 0.0, 0.0, 0.0, 0.0, 0.0, 0.0, 0.0, 0.0, 0.0, 0.0, 0.0, 0.0, 0.0, 0.0, 0.0, 0.0, 0.0, 0.0, 0.0, 0.0, 0.0, 0.0, 0.0, 0.0, 0.0, 0.0, 0.0, 0.0, 0.0, 0.0, 0.0, 0.0, 0.0, 0.0, 0.0, 0.0, 0.0, 0.0, 0.0, 0.0, 0.0, 0.0])
me_circle_025.use_remesh_preserve_volume = False
me_circle_025.use_remesh_preserve_attributes = False
me_circle_025.use_mirror_vertex_groups = False
me_circle_025.update()
me_circle_026 = bpy.data.meshes.new('Circle.026')
me_circle_026.from_pydata([(0.9808, 0.1951, 0.0), (1.153, 0.2294, 0.0), (0.9239, 0.3827, 0.0), (1.086, 0.45, 0.0), (0.9808, 0.1951, -1.0), (1.153, 0.2294, -1.0), (0.9239, 0.3827, -1.0), (1.086, 0.45, -1.0)], [], [(2, 0, 1, 3), (6, 7, 5, 4), (3, 7, 6, 2), (2, 0, 4, 6), (0, 4, 5, 1), (1, 5, 7, 3)])
_uv = me_circle_026.uv_layers.new(name='UVMap')
_uv.uv.foreach_set('vector', [0.0, 0.0, 0.0, 0.0, 0.0, 0.0, 0.0, 0.0, 0.0, 0.0, 0.0, 0.0, 0.0, 0.0, 0.0, 0.0, 0.0, 0.0, 0.0, 0.0, 0.0, 0.0, 0.0, 0.0, 0.0, 0.0, 0.0, 0.0, 0.0, 0.0, 0.0, 0.0, 0.0, 0.0, 0.0, 0.0, 0.0, 0.0, 0.0, 0.0, 0.0, 0.0, 0.0, 0.0, 0.0, 0.0, 0.0, 0.0])
me_circle_026.use_remesh_preserve_volume = False
me_circle_026.use_remesh_preserve_attributes = False
me_circle_026.use_mirror_vertex_groups = False
me_circle_026.update()
me_circle_027 = bpy.data.meshes.new('Circle.027')
me_circle_027.from_pydata([(0.9239, 0.3827, 0.0), (1.086, 0.45, 0.0), (0.8315, 0.5556, 0.0), (0.9777, 0.6533, 0.0), (0.9239, 0.3827, -1.0), (1.086, 0.45, -1.0), (0.8315, 0.5556, -1.0), (0.9777, 0.6533, -1.0)], [], [(2, 0, 1, 3), (6, 7, 5, 4), (0, 4, 5, 1), (1, 5, 7, 3), (3, 7, 6, 2), (2, 0, 4, 6)])
_uv = me_circle_027.uv_layers.new(name='UVMap')
_uv.uv.foreach_set('vector', [0.0, 0.0, 0.0, 0.0, 0.0, 0.0, 0.0, 0.0, 0.0, 0.0, 0.0, 0.0, 0.0, 0.0, 0.0, 0.0, 0.0, 0.0, 0.0, 0.0, 0.0, 0.0, 0.0, 0.0, 0.0, 0.0, 0.0, 0.0, 0.0, 0.0, 0.0, 0.0, 0.0, 0.0, 0.0, 0.0, 0.0, 0.0, 0.0, 0.0, 0.0, 0.0, 0.0, 0.0, 0.0, 0.0, 0.0, 0.0])
me_circle_027.use_remesh_preserve_volume = False
me_circle_027.use_remesh_preserve_attributes = False
me_circle_027.use_mirror_vertex_groups = False
me_circle_027.update()
me_circle_028 = bpy.data.meshes.new('Circle.028')
me_circle_028.from_pydata([(0.8315, 0.5556, 0.0), (0.9777, 0.6533, 0.0), (0.7071, 0.7071, 0.0), (0.8314, 0.8315, 0.0), (0.8315, 0.5556, -1.0), (0.9777, 0.6533, -1.0), (0.7071, 0.7071, -1.0), (0.8314, 0.8315, -1.0)], [], [(2, 0, 1, 3), (6, 7, 5, 4), (0, 4, 5, 1), (1, 5, 7, 3), (3, 7, 6, 2), (2, 0, 4, 6)])
_uv = me_circle_028.uv_layers.new(name='UVMap')
_uv.uv.foreach_set('vector', [0.0, 0.0, 0.0, 0.0, 0.0, 0.0, 0.0, 0.0, 0.0, 0.0, 0.0, 0.0, 0.0, 0.0, 0.0, 0.0, 0.0, 0.0, 0.0, 0.0, 0.0, 0.0, 0.0, 0.0, 0.0, 0.0, 0.0, 0.0, 0.0, 0.0, 0.0, 0.0, 0.0, 0.0, 0.0, 0.0, 0.0, 0.0, 0.0, 0.0, 0.0, 0.0, 0.0, 0.0, 0.0, 0.0, 0.0, 0.0])
me_circle_028.use_remesh_preserve_volume = False
me_circle_028.use_remesh_preserve_attributes = False
me_circle_028.use_mirror_vertex_groups = False
me_circle_028.update()
me_circle_029 = bpy.data.meshes.new('Circle.029')
me_circle_029.from_pydata([(0.7071, 0.7071, 0.0), (0.8314, 0.8315, 0.0), (0.5556, 0.8315, 0.0), (0.6533, 0.9777, 0.0), (0.7071, 0.7071, -1.0), (0.8314, 0.8315, -1.0), (0.5556, 0.8315, -1.0), (0.6533, 0.9777, -1.0)], [], [(2, 0, 1, 3), (6, 7, 5, 4), (3, 7, 6, 2), (2, 0, 4, 6), (0, 4, 5, 1), (1, 5, 7, 3)])
_uv = me_circle_029.uv_layers.new(name='UVMap')
_uv.uv.foreach_set('vector', [0.0, 0.0, 0.0, 0.0, 0.0, 0.0, 0.0, 0.0, 0.0, 0.0, 0.0, 0.0, 0.0, 0.0, 0.0, 0.0, 0.0, 0.0, 0.0, 0.0, 0.0, 0.0, 0.0, 0.0, 0.0, 0.0, 0.0, 0.0, 0.0, 0.0, 0.0, 0.0, 0.0, 0.0, 0.0, 0.0, 0.0, 0.0, 0.0, 0.0, 0.0, 0.0, 0.0, 0.0, 0.0, 0.0, 0.0, 0.0])
me_circle_029.use_remesh_preserve_volume = False
me_circle_029.use_remesh_preserve_attributes = False
me_circle_029.use_mirror_vertex_groups = False
me_circle_029.update()
me_circle_030 = bpy.data.meshes.new('Circle.030')
me_circle_030.from_pydata([(0.5556, 0.8315, 0.0), (0.6533, 0.9777, 0.0), (0.3827, 0.9239, 0.0), (0.45, 1.086, 0.0), (0.5556, 0.8315, -1.0), (0.6533, 0.9777, -1.0), (0.3827, 0.9239, -1.0), (0.45, 1.086, -1.0)], [], [(2, 0, 1, 3), (6, 7, 5, 4), (0, 4, 5, 1), (1, 5, 7, 3), (3, 7, 6, 2), (2, 0, 4, 6)])
me_circle_030.use_remesh_preserve_volume = False
me_circle_030.use_remesh_preserve_attributes = False
me_circle_030.use_mirror_vertex_groups = False
me_circle_030.update()
me_circle_031 = bpy.data.meshes.new('Circle.031')
me_circle_031.from_pydata([(0.3827, 0.9239, 0.0), (0.45, 1.086, 0.0), (0.1951, 0.9808, 0.0), (0.2294, 1.153, 0.0), (0.3827, 0.9239, -1.0), (0.45, 1.086, -1.0), (0.1951, 0.9808, -1.0), (0.2294, 1.153, -1.0)], [], [(2, 0, 1, 3), (6, 7, 5, 4), (2, 0, 4, 6), (0, 4, 5, 1), (1, 5, 7, 3), (3, 7, 6, 2)])
_uv = me_circle_031.uv_layers.new(name='UVMap')
_uv.uv.foreach_set('vector', [0.0, 0.0, 0.0, 0.0, 0.0, 0.0, 0.0, 0.0, 0.0, 0.0, 0.0, 0.0, 0.0, 0.0, 0.0, 0.0, 0.0, 0.0, 0.0, 0.0, 0.0, 0.0, 0.0, 0.0, 0.0, 0.0, 0.0, 0.0, 0.0, 0.0, 0.0, 0.0, 0.0, 0.0, 0.0, 0.0, 0.0, 0.0, 0.0, 0.0, 0.0, 0.0, 0.0, 0.0, 0.0, 0.0, 0.0, 0.0])
me_circle_031.use_remesh_preserve_volume = False
me_circle_031.use_remesh_preserve_attributes = False
me_circle_031.use_mirror_vertex_groups = False
me_circle_031.update()

# ---- objects
ob_circle_000 = bpy.data.objects.new('Circle.000', me_circle)
ob_circle_001 = bpy.data.objects.new('Circle.001', me_circle_001)
ob_circle_002 = bpy.data.objects.new('Circle.002', me_circle_002)
ob_circle_003 = bpy.data.objects.new('Circle.003', me_circle_003)
ob_circle_004 = bpy.data.objects.new('Circle.004', me_circle_004)
ob_circle_005 = bpy.data.objects.new('Circle.005', me_circle_005)
ob_circle_006 = bpy.data.objects.new('Circle.006', me_circle_006)
ob_circle_007 = bpy.data.objects.new('Circle.007', me_circle_007)
ob_circle_008 = bpy.data.objects.new('Circle.008', me_circle_008)
ob_circle_009 = bpy.data.objects.new('Circle.009', me_circle_009)
ob_circle_010 = bpy.data.objects.new('Circle.010', me_circle_010)
ob_circle_011 = bpy.data.objects.new('Circle.011', me_circle_011)
ob_circle_012 = bpy.data.objects.new('Circle.012', me_circle_012)
ob_circle_013 = bpy.data.objects.new('Circle.013', me_circle_013)
ob_circle_014 = bpy.data.objects.new('Circle.014', me_circle_014)
ob_circle_015 = bpy.data.objects.new('Circle.015', me_circle_015)
ob_circle_016 = bpy.data.objects.new('Circle.016', me_circle_016)
ob_circle_017 = bpy.data.objects.new('Circle.017', me_circle_017)
ob_circle_018 = bpy.data.objects.new('Circle.018', me_circle_018)
ob_circle_019 = bpy.data.objects.new('Circle.019', me_circle_019)
ob_circle_020 = bpy.data.objects.new('Circle.020', me_circle_020)
ob_circle_021 = bpy.data.objects.new('Circle.021', me_circle_021)
ob_circle_022 = bpy.data.objects.new('Circle.022', me_circle_022)
ob_circle_023 = bpy.data.objects.new('Circle.023', me_circle_023)
ob_circle_024 = bpy.data.objects.new('Circle.024', me_circle_024)
ob_circle_025 = bpy.data.objects.new('Circle.025', me_circle_025)
ob_circle_026 = bpy.data.objects.new('Circle.026', me_circle_026)
ob_circle_027 = bpy.data.objects.new('Circle.027', me_circle_027)
ob_circle_028 = bpy.data.objects.new('Circle.028', me_circle_028)
ob_circle_029 = bpy.data.objects.new('Circle.029', me_circle_029)
ob_circle_030 = bpy.data.objects.new('Circle.030', me_circle_030)
ob_circle_031 = bpy.data.objects.new('Circle.031', me_circle_031)

# ---- transforms, parenting, visibility, modifiers, constraints
ob_circle_000.location = (0.0, 0.0, 0.0)
ob_circle_000.lineart.crease_threshold = 0.0
ob_circle_001.location = (0.0, 0.0, 0.0)
ob_circle_001.lineart.crease_threshold = 0.0
ob_circle_002.location = (0.0, 0.0, 0.0)
ob_circle_002.lineart.crease_threshold = 0.0
ob_circle_003.location = (0.0, 0.0, 0.0)
ob_circle_003.lineart.crease_threshold = 0.0
ob_circle_004.location = (0.0, 0.0, 0.0)
ob_circle_004.lineart.crease_threshold = 0.0
ob_circle_005.location = (0.0, 0.0, 0.0)
ob_circle_005.lineart.crease_threshold = 0.0
ob_circle_006.location = (0.0, 0.0, 0.0)
ob_circle_006.lineart.crease_threshold = 0.0
ob_circle_007.location = (0.0, 0.0, 0.0)
ob_circle_007.lineart.crease_threshold = 0.0
ob_circle_008.location = (0.0, 0.0, 0.0)
ob_circle_008.lineart.crease_threshold = 0.0
ob_circle_009.location = (0.0, 0.0, 0.0)
ob_circle_009.lineart.crease_threshold = 0.0
ob_circle_010.location = (0.0, 0.0, 0.0)
ob_circle_010.lineart.crease_threshold = 0.0
ob_circle_011.location = (0.0, 0.0, 0.0)
ob_circle_011.lineart.crease_threshold = 0.0
ob_circle_012.location = (0.0, 0.0, 0.0)
ob_circle_012.lineart.crease_threshold = 0.0
ob_circle_013.location = (0.0, 0.0, 0.0)
ob_circle_013.lineart.crease_threshold = 0.0
ob_circle_014.location = (0.0, 0.0, 0.0)
ob_circle_014.lineart.crease_threshold = 0.0
ob_circle_015.location = (0.0, 0.0, 0.0)
ob_circle_015.lineart.crease_threshold = 0.0
ob_circle_016.location = (0.0, 0.0, 0.0)
ob_circle_016.lineart.crease_threshold = 0.0
ob_circle_017.location = (0.0, 0.0, 0.0)
ob_circle_017.lineart.crease_threshold = 0.0
ob_circle_018.location = (0.0, 0.0, 0.0)
ob_circle_018.lineart.crease_threshold = 0.0
ob_circle_019.location = (0.0, 0.0, 0.0)
ob_circle_019.lineart.crease_threshold = 0.0
ob_circle_020.location = (0.0, 0.0, 0.0)
ob_circle_020.lineart.crease_threshold = 0.0
ob_circle_021.location = (0.0, 0.0, 0.0)
ob_circle_021.lineart.crease_threshold = 0.0
ob_circle_022.location = (0.0, 0.0, 0.0)
ob_circle_022.lineart.crease_threshold = 0.0
ob_circle_023.location = (0.0, 0.0, 0.0)
ob_circle_023.lineart.crease_threshold = 0.0
ob_circle_024.location = (0.0, 0.0, 0.0)
ob_circle_024.lineart.crease_threshold = 0.0
ob_circle_025.location = (0.0, 0.0, 0.0)
ob_circle_025.lineart.crease_threshold = 0.0
ob_circle_026.location = (0.0, 0.0, 0.0)
ob_circle_026.lineart.crease_threshold = 0.0
ob_circle_027.location = (0.0, 0.0, 0.0)
ob_circle_027.lineart.crease_threshold = 0.0
ob_circle_028.location = (0.0, 0.0, 0.0)
ob_circle_028.lineart.crease_threshold = 0.0
ob_circle_029.location = (0.0, 0.0, 0.0)
ob_circle_029.lineart.crease_threshold = 0.0
ob_circle_030.location = (0.0, 0.0, 0.0)
ob_circle_030.lineart.crease_threshold = 0.0
ob_circle_031.location = (0.0, 0.0, 0.0)
ob_circle_031.lineart.crease_threshold = 0.0

# ---- collection membership
col_collection.objects.link(ob_circle_000)
col_collection.objects.link(ob_circle_001)
col_collection.objects.link(ob_circle_002)
col_collection.objects.link(ob_circle_003)
col_collection.objects.link(ob_circle_004)
col_collection.objects.link(ob_circle_005)
col_collection.objects.link(ob_circle_006)
col_collection.objects.link(ob_circle_007)
col_collection.objects.link(ob_circle_008)
col_collection.objects.link(ob_circle_009)
col_collection.objects.link(ob_circle_010)
col_collection.objects.link(ob_circle_011)
col_collection.objects.link(ob_circle_012)
col_collection.objects.link(ob_circle_013)
col_collection.objects.link(ob_circle_014)
col_collection.objects.link(ob_circle_015)
col_collection.objects.link(ob_circle_016)
col_collection.objects.link(ob_circle_017)
col_collection.objects.link(ob_circle_018)
col_collection.objects.link(ob_circle_019)
col_collection.objects.link(ob_circle_020)
col_collection.objects.link(ob_circle_021)
col_collection.objects.link(ob_circle_022)
col_collection.objects.link(ob_circle_023)
col_collection.objects.link(ob_circle_024)
col_collection.objects.link(ob_circle_025)
col_collection.objects.link(ob_circle_026)
col_collection.objects.link(ob_circle_027)
col_collection.objects.link(ob_circle_028)
col_collection.objects.link(ob_circle_029)
col_collection.objects.link(ob_circle_030)
col_collection.objects.link(ob_circle_031)

# ---- scene / render settings (as saved in the file)
scene.frame_start = 1; scene.frame_end = 250; scene.frame_set(1)
scene.render.engine = 'BLENDER_EEVEE_NEXT'
scene.cycles.use_denoising = False
scene.cycles.samples = 128
scene.cycles.sampling_pattern = 'TABULATED_SOBOL'
scene.cycles.use_adaptive_sampling = False
scene.cycles.use_light_tree = False
scene.view_settings.view_transform = 'Filmic'
bpy.context.view_layer.update()

# ---- added for rendering (the .blend has no active camera and no usable light): camera, sun
cam_auto = bpy.data.cameras.new('AutoCamera')
cam_auto.lens = 50.0
cam_auto.sensor_width = 36.0
cam_auto.clip_end = 1000.0
ob_auto_camera = bpy.data.objects.new('AutoCamera', cam_auto)
scene.collection.objects.link(ob_auto_camera)
ob_auto_camera.location = (3.2132, -3.85584, 2.07056)
ob_auto_camera.rotation_euler = (1.09748, -7.21219e-08, 0.694738)
scene.camera = ob_auto_camera
light_auto_sun = bpy.data.lights.new('AutoSun', 'SUN')
light_auto_sun.energy = 3.0
light_auto_sun.angle = 0.0523599
ob_auto_sun = bpy.data.objects.new('AutoSun', light_auto_sun)
scene.collection.objects.link(ob_auto_sun)
ob_auto_sun.rotation_euler = (0.872665, 0.174533, 0.523599)
bpy.context.view_layer.update()
